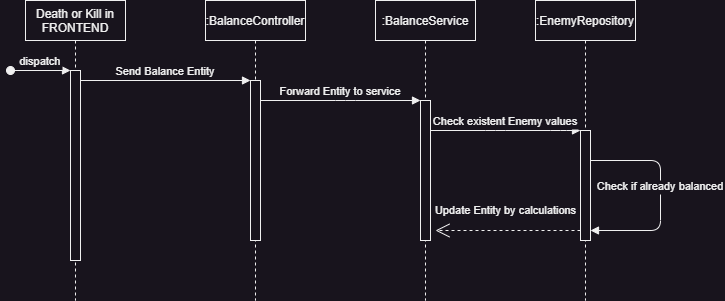

The diagram above was exported from draw.io. Its source (the exported page's mxGraphModel, read from the mxfile embedded in the PNG):
<mxGraphModel dx="1178" dy="729" grid="1" gridSize="10" guides="1" tooltips="1" connect="1" arrows="1" fold="1" page="1" pageScale="1" pageWidth="850" pageHeight="1100" math="0" shadow="0">
  <root>
    <mxCell id="0" />
    <mxCell id="1" parent="0" />
    <mxCell id="3nuBFxr9cyL0pnOWT2aG-1" value="Death or Kill in&#10;FRONTEND" style="shape=umlLifeline;perimeter=lifelinePerimeter;container=1;collapsible=0;recursiveResize=0;rounded=0;shadow=0;strokeWidth=1;" parent="1" vertex="1">
      <mxGeometry x="120" y="80" width="100" height="300" as="geometry" />
    </mxCell>
    <mxCell id="3nuBFxr9cyL0pnOWT2aG-2" value="" style="points=[];perimeter=orthogonalPerimeter;rounded=0;shadow=0;strokeWidth=1;" parent="3nuBFxr9cyL0pnOWT2aG-1" vertex="1">
      <mxGeometry x="45" y="70" width="10" height="190" as="geometry" />
    </mxCell>
    <mxCell id="3nuBFxr9cyL0pnOWT2aG-3" value="dispatch" style="verticalAlign=bottom;startArrow=oval;endArrow=block;startSize=8;shadow=0;strokeWidth=1;" parent="3nuBFxr9cyL0pnOWT2aG-1" target="3nuBFxr9cyL0pnOWT2aG-2" edge="1">
      <mxGeometry relative="1" as="geometry">
        <mxPoint x="-15" y="70" as="sourcePoint" />
      </mxGeometry>
    </mxCell>
    <mxCell id="3nuBFxr9cyL0pnOWT2aG-5" value=":BalanceController" style="shape=umlLifeline;perimeter=lifelinePerimeter;container=1;collapsible=0;recursiveResize=0;rounded=0;shadow=0;strokeWidth=1;" parent="1" vertex="1">
      <mxGeometry x="300" y="80" width="100" height="300" as="geometry" />
    </mxCell>
    <mxCell id="3nuBFxr9cyL0pnOWT2aG-6" value="" style="points=[];perimeter=orthogonalPerimeter;rounded=0;shadow=0;strokeWidth=1;" parent="3nuBFxr9cyL0pnOWT2aG-5" vertex="1">
      <mxGeometry x="45" y="80" width="10" height="160" as="geometry" />
    </mxCell>
    <mxCell id="3nuBFxr9cyL0pnOWT2aG-8" value="Send Balance Entity" style="verticalAlign=bottom;endArrow=block;entryX=0;entryY=0;shadow=0;strokeWidth=1;" parent="1" source="3nuBFxr9cyL0pnOWT2aG-2" target="3nuBFxr9cyL0pnOWT2aG-6" edge="1">
      <mxGeometry relative="1" as="geometry">
        <mxPoint x="275" y="160" as="sourcePoint" />
      </mxGeometry>
    </mxCell>
    <mxCell id="VwdGUGy6jsAFS9MMTzQQ-1" value=":BalanceService" style="shape=umlLifeline;perimeter=lifelinePerimeter;container=1;collapsible=0;recursiveResize=0;rounded=0;shadow=0;strokeWidth=1;" parent="1" vertex="1">
      <mxGeometry x="470" y="80" width="100" height="300" as="geometry" />
    </mxCell>
    <mxCell id="VwdGUGy6jsAFS9MMTzQQ-2" value="" style="points=[];perimeter=orthogonalPerimeter;rounded=0;shadow=0;strokeWidth=1;" parent="VwdGUGy6jsAFS9MMTzQQ-1" vertex="1">
      <mxGeometry x="45" y="100" width="10" height="140" as="geometry" />
    </mxCell>
    <mxCell id="VwdGUGy6jsAFS9MMTzQQ-3" value="Forward Entity to service" style="verticalAlign=bottom;endArrow=block;shadow=0;strokeWidth=1;" parent="1" source="3nuBFxr9cyL0pnOWT2aG-6" target="VwdGUGy6jsAFS9MMTzQQ-2" edge="1">
      <mxGeometry relative="1" as="geometry">
        <mxPoint x="355" y="210.0000000000001" as="sourcePoint" />
        <mxPoint x="525" y="210.0000000000001" as="targetPoint" />
        <Array as="points">
          <mxPoint x="440" y="180" />
        </Array>
      </mxGeometry>
    </mxCell>
    <mxCell id="VwdGUGy6jsAFS9MMTzQQ-4" value=":EnemyRepository" style="shape=umlLifeline;perimeter=lifelinePerimeter;container=1;collapsible=0;recursiveResize=0;rounded=0;shadow=0;strokeWidth=1;" parent="1" vertex="1">
      <mxGeometry x="630" y="80" width="100" height="300" as="geometry" />
    </mxCell>
    <mxCell id="VwdGUGy6jsAFS9MMTzQQ-5" value="" style="points=[];perimeter=orthogonalPerimeter;rounded=0;shadow=0;strokeWidth=1;" parent="VwdGUGy6jsAFS9MMTzQQ-4" vertex="1">
      <mxGeometry x="45" y="130" width="10" height="110" as="geometry" />
    </mxCell>
    <mxCell id="VwdGUGy6jsAFS9MMTzQQ-7" value="Check if already balanced" style="verticalAlign=bottom;endArrow=block;shadow=0;strokeWidth=1;" parent="VwdGUGy6jsAFS9MMTzQQ-4" source="VwdGUGy6jsAFS9MMTzQQ-5" target="VwdGUGy6jsAFS9MMTzQQ-5" edge="1">
      <mxGeometry relative="1" as="geometry">
        <mxPoint x="60" y="160" as="sourcePoint" />
        <mxPoint x="60" y="230" as="targetPoint" />
        <Array as="points">
          <mxPoint x="125" y="160" />
          <mxPoint x="125" y="230" />
        </Array>
      </mxGeometry>
    </mxCell>
    <mxCell id="VwdGUGy6jsAFS9MMTzQQ-6" value="Check existent Enemy values" style="verticalAlign=bottom;endArrow=block;shadow=0;strokeWidth=1;" parent="1" source="VwdGUGy6jsAFS9MMTzQQ-2" target="VwdGUGy6jsAFS9MMTzQQ-5" edge="1">
      <mxGeometry relative="1" as="geometry">
        <mxPoint x="570" y="229.74" as="sourcePoint" />
        <mxPoint x="730" y="229.74" as="targetPoint" />
        <Array as="points">
          <mxPoint x="590" y="210" />
          <mxPoint x="655" y="210" />
        </Array>
        <mxPoint as="offset" />
      </mxGeometry>
    </mxCell>
    <mxCell id="VwdGUGy6jsAFS9MMTzQQ-8" value="Update Entity by calculations" style="endArrow=open;endSize=12;dashed=1;html=1;rounded=0;" parent="1" source="VwdGUGy6jsAFS9MMTzQQ-5" edge="1">
      <mxGeometry x="0.0345" y="-20" width="160" relative="1" as="geometry">
        <mxPoint x="510" y="410" as="sourcePoint" />
        <mxPoint x="530" y="310" as="targetPoint" />
        <Array as="points">
          <mxPoint x="600" y="310" />
        </Array>
        <mxPoint as="offset" />
      </mxGeometry>
    </mxCell>
  </root>
</mxGraphModel>